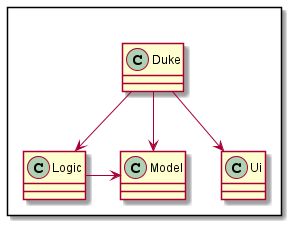

The diagram above was rendered by PlantUML. Its source (embedded in the PNG):
@startuml

Package " "<<Rectangle>>{
    Class Ui
    Class Logic
    Class Model
    Class Duke 
}

Duke --> Ui
Duke --> Logic
Duke --> Model
Logic -r-> Model


@enduml